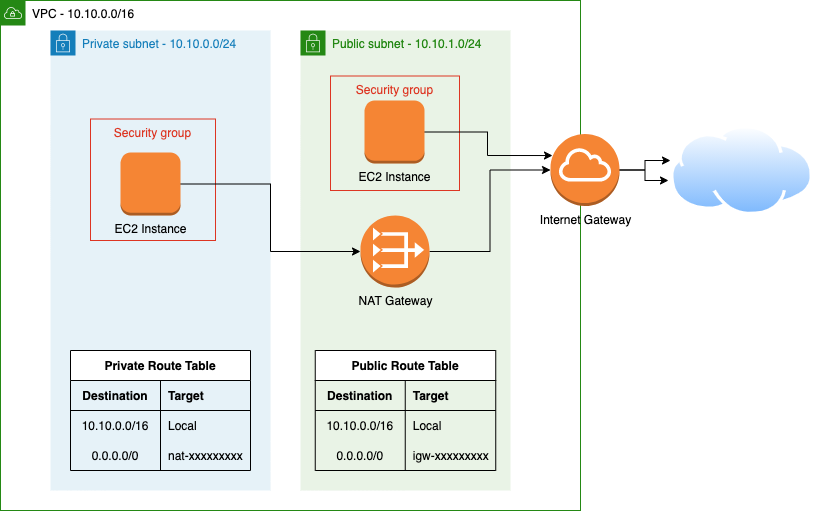

The diagram above was exported from draw.io. Its source (the exported page's mxGraphModel, read from the mxfile embedded in the PNG):
<mxGraphModel dx="1106" dy="846" grid="1" gridSize="10" guides="1" tooltips="1" connect="1" arrows="1" fold="1" page="1" pageScale="1" pageWidth="827" pageHeight="1169" math="0" shadow="0">
  <root>
    <mxCell id="0" />
    <mxCell id="1" parent="0" />
    <mxCell id="K7EpRaCgnHkb1qoKJ4Kx-1" value="&lt;font color=&quot;#000000&quot;&gt;VPC - 10.10.0.0/16&lt;/font&gt;" style="points=[[0,0],[0.25,0],[0.5,0],[0.75,0],[1,0],[1,0.25],[1,0.5],[1,0.75],[1,1],[0.75,1],[0.5,1],[0.25,1],[0,1],[0,0.75],[0,0.5],[0,0.25]];outlineConnect=0;gradientColor=none;html=1;whiteSpace=wrap;fontSize=12;fontStyle=0;shape=mxgraph.aws4.group;grIcon=mxgraph.aws4.group_vpc;strokeColor=#248814;fillColor=none;verticalAlign=top;align=left;spacingLeft=30;fontColor=#AAB7B8;dashed=0;" vertex="1" parent="1">
      <mxGeometry x="50" y="370" width="580" height="510" as="geometry" />
    </mxCell>
    <mxCell id="K7EpRaCgnHkb1qoKJ4Kx-3" value="Public subnet - 10.10.1.0/24" style="points=[[0,0],[0.25,0],[0.5,0],[0.75,0],[1,0],[1,0.25],[1,0.5],[1,0.75],[1,1],[0.75,1],[0.5,1],[0.25,1],[0,1],[0,0.75],[0,0.5],[0,0.25]];outlineConnect=0;gradientColor=none;html=1;whiteSpace=wrap;fontSize=12;fontStyle=0;shape=mxgraph.aws4.group;grIcon=mxgraph.aws4.group_security_group;grStroke=0;strokeColor=#248814;fillColor=#E9F3E6;verticalAlign=top;align=left;spacingLeft=30;fontColor=#248814;dashed=0;" vertex="1" parent="1">
      <mxGeometry x="350" y="400" width="210" height="460" as="geometry" />
    </mxCell>
    <mxCell id="K7EpRaCgnHkb1qoKJ4Kx-10" value="Security group" style="fillColor=none;strokeColor=#DD3522;verticalAlign=top;fontStyle=0;fontColor=#DD3522;" vertex="1" parent="1">
      <mxGeometry x="380" y="445.5" width="129" height="114.5" as="geometry" />
    </mxCell>
    <mxCell id="K7EpRaCgnHkb1qoKJ4Kx-2" value="Private subnet - 10.10.0.0/24" style="points=[[0,0],[0.25,0],[0.5,0],[0.75,0],[1,0],[1,0.25],[1,0.5],[1,0.75],[1,1],[0.75,1],[0.5,1],[0.25,1],[0,1],[0,0.75],[0,0.5],[0,0.25]];outlineConnect=0;gradientColor=none;html=1;whiteSpace=wrap;fontSize=12;fontStyle=0;shape=mxgraph.aws4.group;grIcon=mxgraph.aws4.group_security_group;grStroke=0;strokeColor=#147EBA;fillColor=#E6F2F8;verticalAlign=top;align=left;spacingLeft=30;fontColor=#147EBA;dashed=0;" vertex="1" parent="1">
      <mxGeometry x="100" y="400" width="220" height="460" as="geometry" />
    </mxCell>
    <mxCell id="K7EpRaCgnHkb1qoKJ4Kx-9" value="Security group" style="fillColor=none;strokeColor=#DD3522;verticalAlign=top;fontStyle=0;fontColor=#DD3522;" vertex="1" parent="1">
      <mxGeometry x="140" y="488.5" width="125" height="121.5" as="geometry" />
    </mxCell>
    <mxCell id="K7EpRaCgnHkb1qoKJ4Kx-63" style="edgeStyle=orthogonalEdgeStyle;rounded=0;orthogonalLoop=1;jettySize=auto;html=1;" edge="1" parent="1" source="K7EpRaCgnHkb1qoKJ4Kx-4" target="K7EpRaCgnHkb1qoKJ4Kx-8">
      <mxGeometry relative="1" as="geometry" />
    </mxCell>
    <mxCell id="K7EpRaCgnHkb1qoKJ4Kx-4" value="EC2 Instance" style="outlineConnect=0;dashed=0;verticalLabelPosition=bottom;verticalAlign=top;align=center;html=1;shape=mxgraph.aws3.instance;fillColor=#F58534;gradientColor=none;" vertex="1" parent="1">
      <mxGeometry x="170" y="522" width="60" height="63" as="geometry" />
    </mxCell>
    <mxCell id="K7EpRaCgnHkb1qoKJ4Kx-66" style="edgeStyle=orthogonalEdgeStyle;rounded=0;orthogonalLoop=1;jettySize=auto;html=1;entryX=0.029;entryY=0.299;entryDx=0;entryDy=0;entryPerimeter=0;" edge="1" parent="1" source="K7EpRaCgnHkb1qoKJ4Kx-5" target="K7EpRaCgnHkb1qoKJ4Kx-7">
      <mxGeometry relative="1" as="geometry" />
    </mxCell>
    <mxCell id="K7EpRaCgnHkb1qoKJ4Kx-5" value="EC2 Instance" style="outlineConnect=0;dashed=0;verticalLabelPosition=bottom;verticalAlign=top;align=center;html=1;shape=mxgraph.aws3.instance;fillColor=#F58534;gradientColor=none;" vertex="1" parent="1">
      <mxGeometry x="414" y="470" width="60" height="63" as="geometry" />
    </mxCell>
    <mxCell id="K7EpRaCgnHkb1qoKJ4Kx-6" value="" style="aspect=fixed;perimeter=ellipsePerimeter;html=1;align=center;shadow=0;dashed=0;spacingTop=3;image;image=img/lib/active_directory/internet_cloud.svg;" vertex="1" parent="1">
      <mxGeometry x="720" y="495" width="142.86" height="90" as="geometry" />
    </mxCell>
    <mxCell id="K7EpRaCgnHkb1qoKJ4Kx-65" style="edgeStyle=orthogonalEdgeStyle;rounded=0;orthogonalLoop=1;jettySize=auto;html=1;entryX=-0.014;entryY=0.611;entryDx=0;entryDy=0;entryPerimeter=0;" edge="1" parent="1" source="K7EpRaCgnHkb1qoKJ4Kx-7" target="K7EpRaCgnHkb1qoKJ4Kx-6">
      <mxGeometry relative="1" as="geometry" />
    </mxCell>
    <mxCell id="K7EpRaCgnHkb1qoKJ4Kx-67" style="edgeStyle=orthogonalEdgeStyle;rounded=0;orthogonalLoop=1;jettySize=auto;html=1;entryX=0;entryY=0.389;entryDx=0;entryDy=0;entryPerimeter=0;" edge="1" parent="1" source="K7EpRaCgnHkb1qoKJ4Kx-7" target="K7EpRaCgnHkb1qoKJ4Kx-6">
      <mxGeometry relative="1" as="geometry" />
    </mxCell>
    <mxCell id="K7EpRaCgnHkb1qoKJ4Kx-7" value="Internet Gateway" style="outlineConnect=0;dashed=0;verticalLabelPosition=bottom;verticalAlign=top;align=center;html=1;shape=mxgraph.aws3.internet_gateway;fillColor=#F58534;gradientColor=none;" vertex="1" parent="1">
      <mxGeometry x="600" y="503.5" width="69" height="72" as="geometry" />
    </mxCell>
    <mxCell id="K7EpRaCgnHkb1qoKJ4Kx-64" style="edgeStyle=orthogonalEdgeStyle;rounded=0;orthogonalLoop=1;jettySize=auto;html=1;entryX=0;entryY=0.5;entryDx=0;entryDy=0;entryPerimeter=0;" edge="1" parent="1" source="K7EpRaCgnHkb1qoKJ4Kx-8" target="K7EpRaCgnHkb1qoKJ4Kx-7">
      <mxGeometry relative="1" as="geometry" />
    </mxCell>
    <mxCell id="K7EpRaCgnHkb1qoKJ4Kx-8" value="NAT Gateway" style="outlineConnect=0;dashed=0;verticalLabelPosition=bottom;verticalAlign=top;align=center;html=1;shape=mxgraph.aws3.vpc_nat_gateway;fillColor=#F58534;gradientColor=none;" vertex="1" parent="1">
      <mxGeometry x="410" y="585" width="69" height="72" as="geometry" />
    </mxCell>
    <mxCell id="K7EpRaCgnHkb1qoKJ4Kx-37" value="Private Route Table" style="shape=table;startSize=30;container=1;collapsible=1;childLayout=tableLayout;fixedRows=1;rowLines=0;fontStyle=1;align=center;resizeLast=1;" vertex="1" parent="1">
      <mxGeometry x="120" y="720" width="180" height="120" as="geometry" />
    </mxCell>
    <mxCell id="K7EpRaCgnHkb1qoKJ4Kx-41" value="" style="shape=partialRectangle;collapsible=0;dropTarget=0;pointerEvents=0;fillColor=none;top=0;left=0;bottom=1;right=0;points=[[0,0.5],[1,0.5]];portConstraint=eastwest;" vertex="1" parent="K7EpRaCgnHkb1qoKJ4Kx-37">
      <mxGeometry y="30" width="180" height="30" as="geometry" />
    </mxCell>
    <mxCell id="K7EpRaCgnHkb1qoKJ4Kx-42" value="Destination" style="shape=partialRectangle;connectable=0;fillColor=none;top=0;left=0;bottom=0;right=0;fontStyle=1;overflow=hidden;" vertex="1" parent="K7EpRaCgnHkb1qoKJ4Kx-41">
      <mxGeometry width="90" height="30" as="geometry" />
    </mxCell>
    <mxCell id="K7EpRaCgnHkb1qoKJ4Kx-43" value="Target" style="shape=partialRectangle;connectable=0;fillColor=none;top=0;left=0;bottom=0;right=0;align=left;spacingLeft=6;fontStyle=1;overflow=hidden;" vertex="1" parent="K7EpRaCgnHkb1qoKJ4Kx-41">
      <mxGeometry x="90" width="90" height="30" as="geometry" />
    </mxCell>
    <mxCell id="K7EpRaCgnHkb1qoKJ4Kx-44" value="" style="shape=partialRectangle;collapsible=0;dropTarget=0;pointerEvents=0;fillColor=none;top=0;left=0;bottom=0;right=0;points=[[0,0.5],[1,0.5]];portConstraint=eastwest;" vertex="1" parent="K7EpRaCgnHkb1qoKJ4Kx-37">
      <mxGeometry y="60" width="180" height="30" as="geometry" />
    </mxCell>
    <mxCell id="K7EpRaCgnHkb1qoKJ4Kx-45" value="10.10.0.0/16" style="shape=partialRectangle;connectable=0;fillColor=none;top=0;left=0;bottom=0;right=0;editable=1;overflow=hidden;" vertex="1" parent="K7EpRaCgnHkb1qoKJ4Kx-44">
      <mxGeometry width="90" height="30" as="geometry" />
    </mxCell>
    <mxCell id="K7EpRaCgnHkb1qoKJ4Kx-46" value="Local" style="shape=partialRectangle;connectable=0;fillColor=none;top=0;left=0;bottom=0;right=0;align=left;spacingLeft=6;overflow=hidden;" vertex="1" parent="K7EpRaCgnHkb1qoKJ4Kx-44">
      <mxGeometry x="90" width="90" height="30" as="geometry" />
    </mxCell>
    <mxCell id="K7EpRaCgnHkb1qoKJ4Kx-50" value="" style="shape=partialRectangle;collapsible=0;dropTarget=0;pointerEvents=0;fillColor=none;top=0;left=0;bottom=0;right=0;points=[[0,0.5],[1,0.5]];portConstraint=eastwest;" vertex="1" parent="K7EpRaCgnHkb1qoKJ4Kx-37">
      <mxGeometry y="90" width="180" height="30" as="geometry" />
    </mxCell>
    <mxCell id="K7EpRaCgnHkb1qoKJ4Kx-51" value="0.0.0.0/0" style="shape=partialRectangle;connectable=0;fillColor=none;top=0;left=0;bottom=0;right=0;editable=1;overflow=hidden;" vertex="1" parent="K7EpRaCgnHkb1qoKJ4Kx-50">
      <mxGeometry width="90" height="30" as="geometry" />
    </mxCell>
    <mxCell id="K7EpRaCgnHkb1qoKJ4Kx-52" value="nat-xxxxxxxxx" style="shape=partialRectangle;connectable=0;fillColor=none;top=0;left=0;bottom=0;right=0;align=left;spacingLeft=6;overflow=hidden;" vertex="1" parent="K7EpRaCgnHkb1qoKJ4Kx-50">
      <mxGeometry x="90" width="90" height="30" as="geometry" />
    </mxCell>
    <mxCell id="K7EpRaCgnHkb1qoKJ4Kx-53" value="Public Route Table" style="shape=table;startSize=30;container=1;collapsible=1;childLayout=tableLayout;fixedRows=1;rowLines=0;fontStyle=1;align=center;resizeLast=1;" vertex="1" parent="1">
      <mxGeometry x="364.75" y="720" width="180.5" height="120" as="geometry" />
    </mxCell>
    <mxCell id="K7EpRaCgnHkb1qoKJ4Kx-54" value="" style="shape=partialRectangle;collapsible=0;dropTarget=0;pointerEvents=0;fillColor=none;top=0;left=0;bottom=1;right=0;points=[[0,0.5],[1,0.5]];portConstraint=eastwest;" vertex="1" parent="K7EpRaCgnHkb1qoKJ4Kx-53">
      <mxGeometry y="30" width="180.5" height="30" as="geometry" />
    </mxCell>
    <mxCell id="K7EpRaCgnHkb1qoKJ4Kx-55" value="Destination" style="shape=partialRectangle;connectable=0;fillColor=none;top=0;left=0;bottom=0;right=0;fontStyle=1;overflow=hidden;" vertex="1" parent="K7EpRaCgnHkb1qoKJ4Kx-54">
      <mxGeometry width="90" height="30" as="geometry" />
    </mxCell>
    <mxCell id="K7EpRaCgnHkb1qoKJ4Kx-56" value="Target" style="shape=partialRectangle;connectable=0;fillColor=none;top=0;left=0;bottom=0;right=0;align=left;spacingLeft=6;fontStyle=1;overflow=hidden;" vertex="1" parent="K7EpRaCgnHkb1qoKJ4Kx-54">
      <mxGeometry x="90" width="90.5" height="30" as="geometry" />
    </mxCell>
    <mxCell id="K7EpRaCgnHkb1qoKJ4Kx-57" value="" style="shape=partialRectangle;collapsible=0;dropTarget=0;pointerEvents=0;fillColor=none;top=0;left=0;bottom=0;right=0;points=[[0,0.5],[1,0.5]];portConstraint=eastwest;" vertex="1" parent="K7EpRaCgnHkb1qoKJ4Kx-53">
      <mxGeometry y="60" width="180.5" height="30" as="geometry" />
    </mxCell>
    <mxCell id="K7EpRaCgnHkb1qoKJ4Kx-58" value="10.10.0.0/16" style="shape=partialRectangle;connectable=0;fillColor=none;top=0;left=0;bottom=0;right=0;editable=1;overflow=hidden;" vertex="1" parent="K7EpRaCgnHkb1qoKJ4Kx-57">
      <mxGeometry width="90" height="30" as="geometry" />
    </mxCell>
    <mxCell id="K7EpRaCgnHkb1qoKJ4Kx-59" value="Local" style="shape=partialRectangle;connectable=0;fillColor=none;top=0;left=0;bottom=0;right=0;align=left;spacingLeft=6;overflow=hidden;" vertex="1" parent="K7EpRaCgnHkb1qoKJ4Kx-57">
      <mxGeometry x="90" width="90.5" height="30" as="geometry" />
    </mxCell>
    <mxCell id="K7EpRaCgnHkb1qoKJ4Kx-60" value="" style="shape=partialRectangle;collapsible=0;dropTarget=0;pointerEvents=0;fillColor=none;top=0;left=0;bottom=0;right=0;points=[[0,0.5],[1,0.5]];portConstraint=eastwest;" vertex="1" parent="K7EpRaCgnHkb1qoKJ4Kx-53">
      <mxGeometry y="90" width="180.5" height="30" as="geometry" />
    </mxCell>
    <mxCell id="K7EpRaCgnHkb1qoKJ4Kx-61" value="0.0.0.0/0" style="shape=partialRectangle;connectable=0;fillColor=none;top=0;left=0;bottom=0;right=0;editable=1;overflow=hidden;" vertex="1" parent="K7EpRaCgnHkb1qoKJ4Kx-60">
      <mxGeometry width="90" height="30" as="geometry" />
    </mxCell>
    <mxCell id="K7EpRaCgnHkb1qoKJ4Kx-62" value="igw-xxxxxxxxx" style="shape=partialRectangle;connectable=0;fillColor=none;top=0;left=0;bottom=0;right=0;align=left;spacingLeft=6;overflow=hidden;" vertex="1" parent="K7EpRaCgnHkb1qoKJ4Kx-60">
      <mxGeometry x="90" width="90.5" height="30" as="geometry" />
    </mxCell>
  </root>
</mxGraphModel>